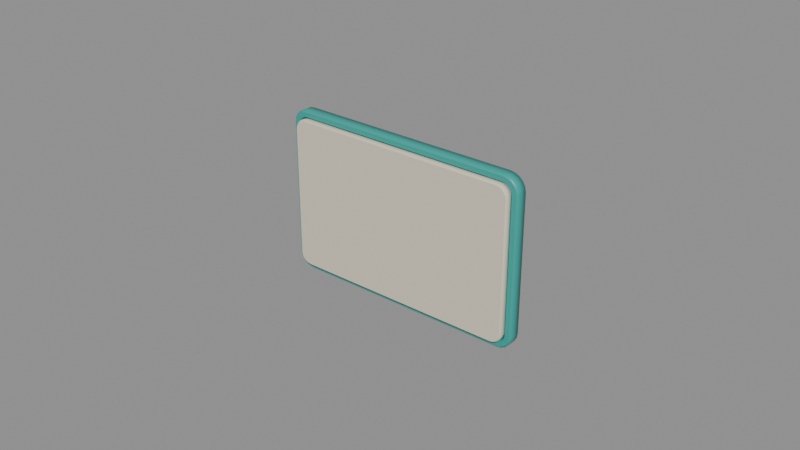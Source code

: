 # Source: TaskCard_V2_Polished.blend  (saved by Blender 5.3.31; exported with 4.5.12 LTS)
import bpy
from mathutils import Matrix  # noqa: F401  (used for matrix-valued properties, if any)

bpy.ops.wm.read_factory_settings(use_empty=True)
scene = bpy.context.scene
scene.name = 'Scene'

# ---- materials (node trees are filled in below, after node groups)
mat_mat_ds_paper = bpy.data.materials.new('Mat_DS_Paper')
mat_mat_ds_paperedge = bpy.data.materials.new('Mat_DS_PaperEdge')
mat_mat_ds_accentblue = bpy.data.materials.new('Mat_DS_AccentBlue')
mat_mat_ds_accentteal = bpy.data.materials.new('Mat_DS_AccentTeal')

# ---- material node trees
mat_mat_ds_paper.use_nodes = True; mat_mat_ds_paper.node_tree.nodes.clear()
_N = mat_mat_ds_paper.node_tree.nodes; _L = mat_mat_ds_paper.node_tree.links
n0 = _N.new('ShaderNodeBsdfPrincipled'); n0.name = 'Principled BSDF'; n0.location = (-200, 100)
n0.inputs[0].default_value = (0.9301, 0.8879, 0.7682, 1.0)
n0.inputs[2].default_value = 0.78
n0.inputs[10].default_value = 0.005
n0.inputs[27].default_value = (0.9301, 0.8879, 0.7682, 1.0)
n1 = _N.new('ShaderNodeOutputMaterial'); n1.name = 'Material Output'; n1.location = (200, 100)
_L.new(n0.outputs[0], n1.inputs[0])
n1.is_active_output = True
mat_mat_ds_paperedge.use_nodes = True; mat_mat_ds_paperedge.node_tree.nodes.clear()
_N = mat_mat_ds_paperedge.node_tree.nodes; _L = mat_mat_ds_paperedge.node_tree.links
n0 = _N.new('ShaderNodeBsdfPrincipled'); n0.name = 'Principled BSDF'; n0.location = (-200, 100)
n0.inputs[0].default_value = (0.7231, 0.6654, 0.521, 1.0)
n0.inputs[2].default_value = 0.82
n0.inputs[10].default_value = 0.005
n0.inputs[27].default_value = (0.7231, 0.6654, 0.521, 1.0)
n1 = _N.new('ShaderNodeOutputMaterial'); n1.name = 'Material Output'; n1.location = (200, 100)
_L.new(n0.outputs[0], n1.inputs[0])
n1.is_active_output = True
mat_mat_ds_accentblue.use_nodes = True; mat_mat_ds_accentblue.node_tree.nodes.clear()
_N = mat_mat_ds_accentblue.node_tree.nodes; _L = mat_mat_ds_accentblue.node_tree.links
n0 = _N.new('ShaderNodeBsdfPrincipled'); n0.name = 'Principled BSDF'; n0.location = (-200, 100)
n0.inputs[0].default_value = (0.07227, 0.2346, 0.7084, 1.0)
n0.inputs[2].default_value = 0.45
n0.inputs[10].default_value = 0.005
n0.inputs[27].default_value = (0.07227, 0.2346, 0.7084, 1.0)
n1 = _N.new('ShaderNodeOutputMaterial'); n1.name = 'Material Output'; n1.location = (200, 100)
_L.new(n0.outputs[0], n1.inputs[0])
n1.is_active_output = True
mat_mat_ds_accentteal.use_nodes = True; mat_mat_ds_accentteal.node_tree.nodes.clear()
_N = mat_mat_ds_accentteal.node_tree.nodes; _L = mat_mat_ds_accentteal.node_tree.links
n0 = _N.new('ShaderNodeBsdfPrincipled'); n0.name = 'Principled BSDF'; n0.location = (-200, 100)
n0.inputs[0].default_value = (0.02843, 0.3663, 0.3231, 1.0)
n0.inputs[2].default_value = 0.42
n0.inputs[10].default_value = 0.005
n0.inputs[27].default_value = (0.02843, 0.3663, 0.3231, 1.0)
n1 = _N.new('ShaderNodeOutputMaterial'); n1.name = 'Material Output'; n1.location = (200, 100)
_L.new(n0.outputs[0], n1.inputs[0])
n1.is_active_output = True

# ---- meshes
me_card_body_mesh = bpy.data.meshes.new('Card_Body_Mesh')
me_card_body_mesh.from_pydata([(0.0374, -0.0015, 0.0205), (0.03726, -0.0015, 0.0214), (0.03685, -0.0015, 0.0222), (0.0362, -0.0015, 0.02285), (0.0354, -0.0015, 0.02326), (0.0345, -0.0015, 0.0234), (-0.0345, -0.0015, 0.0234), (-0.0354, -0.0015, 0.02326), (-0.0362, -0.0015, 0.02285), (-0.03685, -0.0015, 0.0222), (-0.03726, -0.0015, 0.0214), (-0.0374, -0.0015, 0.0205), (-0.0374, -0.0015, -0.0205), (-0.03726, -0.0015, -0.0214), (-0.03685, -0.0015, -0.0222), (-0.0362, -0.0015, -0.02285), (-0.0354, -0.0015, -0.02326), (-0.0345, -0.0015, -0.0234), (0.0345, -0.0015, -0.0234), (0.0354, -0.0015, -0.02326), (0.0362, -0.0015, -0.02285), (0.03685, -0.0015, -0.0222), (0.03726, -0.0015, -0.0214), (0.0374, -0.0015, -0.0205), (0.038, -0.0009, 0.0205), (0.03783, -0.0009, 0.02158), (0.03733, -0.0009, 0.02256), (0.03656, -0.0009, 0.02333), (0.03558, -0.0009, 0.02383), (0.0345, -0.0009, 0.024), (-0.0345, -0.0009, 0.024), (-0.03558, -0.0009, 0.02383), (-0.03656, -0.0009, 0.02333), (-0.03733, -0.0009, 0.02256), (-0.03783, -0.0009, 0.02158), (-0.038, -0.0009, 0.0205), (-0.038, -0.0009, -0.0205), (-0.03783, -0.0009, -0.02158), (-0.03733, -0.0009, -0.02256), (-0.03656, -0.0009, -0.02333), (-0.03558, -0.0009, -0.02383), (-0.0345, -0.0009, -0.024), (0.0345, -0.0009, -0.024), (0.03558, -0.0009, -0.02383), (0.03656, -0.0009, -0.02333), (0.03733, -0.0009, -0.02256), (0.03783, -0.0009, -0.02158), (0.038, -0.0009, -0.0205), (0.038, 0.0009, 0.0205), (0.03783, 0.0009, 0.02158), (0.03733, 0.0009, 0.02256), (0.03656, 0.0009, 0.02333), (0.03558, 0.0009, 0.02383), (0.0345, 0.0009, 0.024), (-0.0345, 0.0009, 0.024), (-0.03558, 0.0009, 0.02383), (-0.03656, 0.0009, 0.02333), (-0.03733, 0.0009, 0.02256), (-0.03783, 0.0009, 0.02158), (-0.038, 0.0009, 0.0205), (-0.038, 0.0009, -0.0205), (-0.03783, 0.0009, -0.02158), (-0.03733, 0.0009, -0.02256), (-0.03656, 0.0009, -0.02333), (-0.03558, 0.0009, -0.02383), (-0.0345, 0.0009, -0.024), (0.0345, 0.0009, -0.024), (0.03558, 0.0009, -0.02383), (0.03656, 0.0009, -0.02333), (0.03733, 0.0009, -0.02256), (0.03783, 0.0009, -0.02158), (0.038, 0.0009, -0.0205), (0.0374, 0.0015, 0.0205), (0.03726, 0.0015, 0.0214), (0.03685, 0.0015, 0.0222), (0.0362, 0.0015, 0.02285), (0.0354, 0.0015, 0.02326), (0.0345, 0.0015, 0.0234), (-0.0345, 0.0015, 0.0234), (-0.0354, 0.0015, 0.02326), (-0.0362, 0.0015, 0.02285), (-0.03685, 0.0015, 0.0222), (-0.03726, 0.0015, 0.0214), (-0.0374, 0.0015, 0.0205), (-0.0374, 0.0015, -0.0205), (-0.03726, 0.0015, -0.0214), (-0.03685, 0.0015, -0.0222), (-0.0362, 0.0015, -0.02285), (-0.0354, 0.0015, -0.02326), (-0.0345, 0.0015, -0.0234), (0.0345, 0.0015, -0.0234), (0.0354, 0.0015, -0.02326), (0.0362, 0.0015, -0.02285), (0.03685, 0.0015, -0.0222), (0.03726, 0.0015, -0.0214), (0.0374, 0.0015, -0.0205)], [], [(0, 24, 25, 1), (1, 25, 26, 2), (2, 26, 27, 3), (3, 27, 28, 4), (4, 28, 29, 5), (5, 29, 30, 6), (6, 30, 31, 7), (7, 31, 32, 8), (8, 32, 33, 9), (9, 33, 34, 10), (10, 34, 35, 11), (11, 35, 36, 12), (12, 36, 37, 13), (13, 37, 38, 14), (14, 38, 39, 15), (15, 39, 40, 16), (16, 40, 41, 17), (17, 41, 42, 18), (18, 42, 43, 19), (19, 43, 44, 20), (20, 44, 45, 21), (21, 45, 46, 22), (22, 46, 47, 23), (23, 47, 24, 0), (24, 48, 49, 25), (25, 49, 50, 26), (26, 50, 51, 27), (27, 51, 52, 28), (28, 52, 53, 29), (29, 53, 54, 30), (30, 54, 55, 31), (31, 55, 56, 32), (32, 56, 57, 33), (33, 57, 58, 34), (34, 58, 59, 35), (35, 59, 60, 36), (36, 60, 61, 37), (37, 61, 62, 38), (38, 62, 63, 39), (39, 63, 64, 40), (40, 64, 65, 41), (41, 65, 66, 42), (42, 66, 67, 43), (43, 67, 68, 44), (44, 68, 69, 45), (45, 69, 70, 46), (46, 70, 71, 47), (47, 71, 48, 24), (48, 72, 73, 49), (49, 73, 74, 50), (50, 74, 75, 51), (51, 75, 76, 52), (52, 76, 77, 53), (53, 77, 78, 54), (54, 78, 79, 55), (55, 79, 80, 56), (56, 80, 81, 57), (57, 81, 82, 58), (58, 82, 83, 59), (59, 83, 84, 60), (60, 84, 85, 61), (61, 85, 86, 62), (62, 86, 87, 63), (63, 87, 88, 64), (64, 88, 89, 65), (65, 89, 90, 66), (66, 90, 91, 67), (67, 91, 92, 68), (68, 92, 93, 69), (69, 93, 94, 70), (70, 94, 95, 71), (71, 95, 72, 48), (23, 0, 1, 2, 3, 4, 5, 6, 7, 8, 9, 10, 11, 12, 13, 14, 15, 16, 17, 18, 19, 20, 21, 22), (72, 95, 94, 93, 92, 91, 90, 89, 88, 87, 86, 85, 84, 83, 82, 81, 80, 79, 78, 77, 76, 75, 74, 73)])
me_card_body_mesh.polygons.foreach_set('use_smooth', [1, 1, 1, 1, 1, 1, 1, 1, 1, 1, 1, 1, 1, 1, 1, 1, 1, 1, 1, 1, 1, 1, 1, 1, 1, 1, 1, 1, 1, 1, 1, 1, 1, 1, 1, 1, 1, 1, 1, 1, 1, 1, 1, 1, 1, 1, 1, 1, 1, 1, 1, 1, 1, 1, 1, 1, 1, 1, 1, 1, 1, 1, 1, 1, 1, 1, 1, 1, 1, 1, 1, 1, 0, 0])
me_card_body_mesh.materials.append(mat_mat_ds_paper)
me_card_body_mesh.update()
me_card_backingedge_mesh = bpy.data.meshes.new('Card_BackingEdge_Mesh')
me_card_backingedge_mesh.from_pydata([(0.03824, -0.0011, 0.0209), (0.03807, -0.0011, 0.02193), (0.0376, -0.0011, 0.02286), (0.03686, -0.0011, 0.0236), (0.03593, -0.0011, 0.02407), (0.0349, -0.0011, 0.02424), (-0.0349, -0.0011, 0.02424), (-0.03593, -0.0011, 0.02407), (-0.03686, -0.0011, 0.0236), (-0.0376, -0.0011, 0.02286), (-0.03807, -0.0011, 0.02193), (-0.03824, -0.0011, 0.0209), (-0.03824, -0.0011, -0.0209), (-0.03807, -0.0011, -0.02193), (-0.0376, -0.0011, -0.02286), (-0.03686, -0.0011, -0.0236), (-0.03593, -0.0011, -0.02407), (-0.0349, -0.0011, -0.02424), (0.0349, -0.0011, -0.02424), (0.03593, -0.0011, -0.02407), (0.03686, -0.0011, -0.0236), (0.0376, -0.0011, -0.02286), (0.03807, -0.0011, -0.02193), (0.03824, -0.0011, -0.0209), (0.0387, -0.000638, 0.0209), (0.03851, -0.000638, 0.02207), (0.03797, -0.000638, 0.02313), (0.03713, -0.000638, 0.02397), (0.03607, -0.000638, 0.02451), (0.0349, -0.000638, 0.0247), (-0.0349, -0.000638, 0.0247), (-0.03607, -0.000638, 0.02451), (-0.03713, -0.000638, 0.02397), (-0.03797, -0.000638, 0.02313), (-0.03851, -0.000638, 0.02207), (-0.0387, -0.000638, 0.0209), (-0.0387, -0.000638, -0.0209), (-0.03851, -0.000638, -0.02207), (-0.03797, -0.000638, -0.02313), (-0.03713, -0.000638, -0.02397), (-0.03607, -0.000638, -0.02451), (-0.0349, -0.000638, -0.0247), (0.0349, -0.000638, -0.0247), (0.03607, -0.000638, -0.02451), (0.03713, -0.000638, -0.02397), (0.03797, -0.000638, -0.02313), (0.03851, -0.000638, -0.02207), (0.0387, -0.000638, -0.0209), (0.0387, 0.000638, 0.0209), (0.03851, 0.000638, 0.02207), (0.03797, 0.000638, 0.02313), (0.03713, 0.000638, 0.02397), (0.03607, 0.000638, 0.02451), (0.0349, 0.000638, 0.0247), (-0.0349, 0.000638, 0.0247), (-0.03607, 0.000638, 0.02451), (-0.03713, 0.000638, 0.02397), (-0.03797, 0.000638, 0.02313), (-0.03851, 0.000638, 0.02207), (-0.0387, 0.000638, 0.0209), (-0.0387, 0.000638, -0.0209), (-0.03851, 0.000638, -0.02207), (-0.03797, 0.000638, -0.02313), (-0.03713, 0.000638, -0.02397), (-0.03607, 0.000638, -0.02451), (-0.0349, 0.000638, -0.0247), (0.0349, 0.000638, -0.0247), (0.03607, 0.000638, -0.02451), (0.03713, 0.000638, -0.02397), (0.03797, 0.000638, -0.02313), (0.03851, 0.000638, -0.02207), (0.0387, 0.000638, -0.0209), (0.03824, 0.0011, 0.0209), (0.03807, 0.0011, 0.02193), (0.0376, 0.0011, 0.02286), (0.03686, 0.0011, 0.0236), (0.03593, 0.0011, 0.02407), (0.0349, 0.0011, 0.02424), (-0.0349, 0.0011, 0.02424), (-0.03593, 0.0011, 0.02407), (-0.03686, 0.0011, 0.0236), (-0.0376, 0.0011, 0.02286), (-0.03807, 0.0011, 0.02193), (-0.03824, 0.0011, 0.0209), (-0.03824, 0.0011, -0.0209), (-0.03807, 0.0011, -0.02193), (-0.0376, 0.0011, -0.02286), (-0.03686, 0.0011, -0.0236), (-0.03593, 0.0011, -0.02407), (-0.0349, 0.0011, -0.02424), (0.0349, 0.0011, -0.02424), (0.03593, 0.0011, -0.02407), (0.03686, 0.0011, -0.0236), (0.0376, 0.0011, -0.02286), (0.03807, 0.0011, -0.02193), (0.03824, 0.0011, -0.0209)], [], [(0, 24, 25, 1), (1, 25, 26, 2), (2, 26, 27, 3), (3, 27, 28, 4), (4, 28, 29, 5), (5, 29, 30, 6), (6, 30, 31, 7), (7, 31, 32, 8), (8, 32, 33, 9), (9, 33, 34, 10), (10, 34, 35, 11), (11, 35, 36, 12), (12, 36, 37, 13), (13, 37, 38, 14), (14, 38, 39, 15), (15, 39, 40, 16), (16, 40, 41, 17), (17, 41, 42, 18), (18, 42, 43, 19), (19, 43, 44, 20), (20, 44, 45, 21), (21, 45, 46, 22), (22, 46, 47, 23), (23, 47, 24, 0), (24, 48, 49, 25), (25, 49, 50, 26), (26, 50, 51, 27), (27, 51, 52, 28), (28, 52, 53, 29), (29, 53, 54, 30), (30, 54, 55, 31), (31, 55, 56, 32), (32, 56, 57, 33), (33, 57, 58, 34), (34, 58, 59, 35), (35, 59, 60, 36), (36, 60, 61, 37), (37, 61, 62, 38), (38, 62, 63, 39), (39, 63, 64, 40), (40, 64, 65, 41), (41, 65, 66, 42), (42, 66, 67, 43), (43, 67, 68, 44), (44, 68, 69, 45), (45, 69, 70, 46), (46, 70, 71, 47), (47, 71, 48, 24), (48, 72, 73, 49), (49, 73, 74, 50), (50, 74, 75, 51), (51, 75, 76, 52), (52, 76, 77, 53), (53, 77, 78, 54), (54, 78, 79, 55), (55, 79, 80, 56), (56, 80, 81, 57), (57, 81, 82, 58), (58, 82, 83, 59), (59, 83, 84, 60), (60, 84, 85, 61), (61, 85, 86, 62), (62, 86, 87, 63), (63, 87, 88, 64), (64, 88, 89, 65), (65, 89, 90, 66), (66, 90, 91, 67), (67, 91, 92, 68), (68, 92, 93, 69), (69, 93, 94, 70), (70, 94, 95, 71), (71, 95, 72, 48), (23, 0, 1, 2, 3, 4, 5, 6, 7, 8, 9, 10, 11, 12, 13, 14, 15, 16, 17, 18, 19, 20, 21, 22), (72, 95, 94, 93, 92, 91, 90, 89, 88, 87, 86, 85, 84, 83, 82, 81, 80, 79, 78, 77, 76, 75, 74, 73)])
me_card_backingedge_mesh.polygons.foreach_set('use_smooth', [1, 1, 1, 1, 1, 1, 1, 1, 1, 1, 1, 1, 1, 1, 1, 1, 1, 1, 1, 1, 1, 1, 1, 1, 1, 1, 1, 1, 1, 1, 1, 1, 1, 1, 1, 1, 1, 1, 1, 1, 1, 1, 1, 1, 1, 1, 1, 1, 1, 1, 1, 1, 1, 1, 1, 1, 1, 1, 1, 1, 1, 1, 1, 1, 1, 1, 1, 1, 1, 1, 1, 1, 0, 0])
me_card_backingedge_mesh.materials.append(mat_mat_ds_paperedge)
me_card_backingedge_mesh.update()
me_card_roleheaderstrip_mesh = bpy.data.meshes.new('Card_RoleHeaderStrip_Mesh')
me_card_roleheaderstrip_mesh.from_pydata([(0.03575, -0.0006, 0.002), (0.03558, -0.0006, 0.002822), (0.03512, -0.0006, 0.003519), (0.03442, -0.0006, 0.003984), (0.0336, -0.0006, 0.004148), (-0.0336, -0.0006, 0.004148), (-0.03442, -0.0006, 0.003984), (-0.03512, -0.0006, 0.003519), (-0.03558, -0.0006, 0.002822), (-0.03575, -0.0006, 0.002), (-0.03575, -0.0006, -0.002), (-0.03558, -0.0006, -0.002822), (-0.03512, -0.0006, -0.003519), (-0.03442, -0.0006, -0.003984), (-0.0336, -0.0006, -0.004148), (0.0336, -0.0006, -0.004148), (0.03442, -0.0006, -0.003984), (0.03512, -0.0006, -0.003519), (0.03558, -0.0006, -0.002822), (0.03575, -0.0006, -0.002), (0.036, -0.000348, 0.002), (0.03582, -0.000348, 0.002918), (0.0353, -0.000348, 0.003697), (0.03452, -0.000348, 0.004217), (0.0336, -0.000348, 0.0044), (-0.0336, -0.000348, 0.0044), (-0.03452, -0.000348, 0.004217), (-0.0353, -0.000348, 0.003697), (-0.03582, -0.000348, 0.002918), (-0.036, -0.000348, 0.002), (-0.036, -0.000348, -0.002), (-0.03582, -0.000348, -0.002918), (-0.0353, -0.000348, -0.003697), (-0.03452, -0.000348, -0.004217), (-0.0336, -0.000348, -0.0044), (0.0336, -0.000348, -0.0044), (0.03452, -0.000348, -0.004217), (0.0353, -0.000348, -0.003697), (0.03582, -0.000348, -0.002918), (0.036, -0.000348, -0.002), (0.036, 0.000348, 0.002), (0.03582, 0.000348, 0.002918), (0.0353, 0.000348, 0.003697), (0.03452, 0.000348, 0.004217), (0.0336, 0.000348, 0.0044), (-0.0336, 0.000348, 0.0044), (-0.03452, 0.000348, 0.004217), (-0.0353, 0.000348, 0.003697), (-0.03582, 0.000348, 0.002918), (-0.036, 0.000348, 0.002), (-0.036, 0.000348, -0.002), (-0.03582, 0.000348, -0.002918), (-0.0353, 0.000348, -0.003697), (-0.03452, 0.000348, -0.004217), (-0.0336, 0.000348, -0.0044), (0.0336, 0.000348, -0.0044), (0.03452, 0.000348, -0.004217), (0.0353, 0.000348, -0.003697), (0.03582, 0.000348, -0.002918), (0.036, 0.000348, -0.002), (0.03575, 0.0006, 0.002), (0.03558, 0.0006, 0.002822), (0.03512, 0.0006, 0.003519), (0.03442, 0.0006, 0.003984), (0.0336, 0.0006, 0.004148), (-0.0336, 0.0006, 0.004148), (-0.03442, 0.0006, 0.003984), (-0.03512, 0.0006, 0.003519), (-0.03558, 0.0006, 0.002822), (-0.03575, 0.0006, 0.002), (-0.03575, 0.0006, -0.002), (-0.03558, 0.0006, -0.002822), (-0.03512, 0.0006, -0.003519), (-0.03442, 0.0006, -0.003984), (-0.0336, 0.0006, -0.004148), (0.0336, 0.0006, -0.004148), (0.03442, 0.0006, -0.003984), (0.03512, 0.0006, -0.003519), (0.03558, 0.0006, -0.002822), (0.03575, 0.0006, -0.002)], [], [(0, 20, 21, 1), (1, 21, 22, 2), (2, 22, 23, 3), (3, 23, 24, 4), (4, 24, 25, 5), (5, 25, 26, 6), (6, 26, 27, 7), (7, 27, 28, 8), (8, 28, 29, 9), (9, 29, 30, 10), (10, 30, 31, 11), (11, 31, 32, 12), (12, 32, 33, 13), (13, 33, 34, 14), (14, 34, 35, 15), (15, 35, 36, 16), (16, 36, 37, 17), (17, 37, 38, 18), (18, 38, 39, 19), (19, 39, 20, 0), (20, 40, 41, 21), (21, 41, 42, 22), (22, 42, 43, 23), (23, 43, 44, 24), (24, 44, 45, 25), (25, 45, 46, 26), (26, 46, 47, 27), (27, 47, 48, 28), (28, 48, 49, 29), (29, 49, 50, 30), (30, 50, 51, 31), (31, 51, 52, 32), (32, 52, 53, 33), (33, 53, 54, 34), (34, 54, 55, 35), (35, 55, 56, 36), (36, 56, 57, 37), (37, 57, 58, 38), (38, 58, 59, 39), (39, 59, 40, 20), (40, 60, 61, 41), (41, 61, 62, 42), (42, 62, 63, 43), (43, 63, 64, 44), (44, 64, 65, 45), (45, 65, 66, 46), (46, 66, 67, 47), (47, 67, 68, 48), (48, 68, 69, 49), (49, 69, 70, 50), (50, 70, 71, 51), (51, 71, 72, 52), (52, 72, 73, 53), (53, 73, 74, 54), (54, 74, 75, 55), (55, 75, 76, 56), (56, 76, 77, 57), (57, 77, 78, 58), (58, 78, 79, 59), (59, 79, 60, 40), (19, 0, 1, 2, 3, 4, 5, 6, 7, 8, 9, 10, 11, 12, 13, 14, 15, 16, 17, 18), (60, 79, 78, 77, 76, 75, 74, 73, 72, 71, 70, 69, 68, 67, 66, 65, 64, 63, 62, 61)])
me_card_roleheaderstrip_mesh.polygons.foreach_set('use_smooth', [1, 1, 1, 1, 1, 1, 1, 1, 1, 1, 1, 1, 1, 1, 1, 1, 1, 1, 1, 1, 1, 1, 1, 1, 1, 1, 1, 1, 1, 1, 1, 1, 1, 1, 1, 1, 1, 1, 1, 1, 1, 1, 1, 1, 1, 1, 1, 1, 1, 1, 1, 1, 1, 1, 1, 1, 1, 1, 1, 1, 0, 0])
me_card_roleheaderstrip_mesh.materials.append(mat_mat_ds_accentblue)
me_card_roleheaderstrip_mesh.update()
me_card_selectionrim_mesh = bpy.data.meshes.new('Card_SelectionRim_Mesh')
me_card_selectionrim_mesh.from_pydata([(0.041, 0.0018, 0.0218), (0.04075, 0.0018, 0.02341), (0.04001, 0.0018, 0.02486), (0.03886, 0.0018, 0.02601), (0.03741, 0.0018, 0.02675), (0.0358, 0.0018, 0.027), (-0.0358, 0.0018, 0.027), (-0.03741, 0.0018, 0.02675), (-0.03886, 0.0018, 0.02601), (-0.04001, 0.0018, 0.02486), (-0.04075, 0.0018, 0.02341), (-0.041, 0.0018, 0.0218), (-0.041, 0.0018, -0.0218), (-0.04075, 0.0018, -0.02341), (-0.04001, 0.0018, -0.02486), (-0.03886, 0.0018, -0.02601), (-0.03741, 0.0018, -0.02675), (-0.0358, 0.0018, -0.027), (0.0358, 0.0018, -0.027), (0.03741, 0.0018, -0.02675), (0.03886, 0.0018, -0.02601), (0.04001, 0.0018, -0.02486), (0.04075, 0.0018, -0.02341), (0.041, 0.0018, -0.0218), (0.041, -0.0012, 0.0218), (0.04075, -0.0012, 0.02341), (0.04001, -0.0012, 0.02486), (0.03886, -0.0012, 0.02601), (0.03741, -0.0012, 0.02675), (0.0358, -0.0012, 0.027), (-0.0358, -0.0012, 0.027), (-0.03741, -0.0012, 0.02675), (-0.03886, -0.0012, 0.02601), (-0.04001, -0.0012, 0.02486), (-0.04075, -0.0012, 0.02341), (-0.041, -0.0012, 0.0218), (-0.041, -0.0012, -0.0218), (-0.04075, -0.0012, -0.02341), (-0.04001, -0.0012, -0.02486), (-0.03886, -0.0012, -0.02601), (-0.03741, -0.0012, -0.02675), (-0.0358, -0.0012, -0.027), (0.0358, -0.0012, -0.027), (0.03741, -0.0012, -0.02675), (0.03886, -0.0012, -0.02601), (0.04001, -0.0012, -0.02486), (0.04075, -0.0012, -0.02341), (0.041, -0.0012, -0.0218), (0.0404, -0.0018, 0.0218), (0.04017, -0.0018, 0.02322), (0.03952, -0.0018, 0.0245), (0.0385, -0.0018, 0.02552), (0.03722, -0.0018, 0.02617), (0.0358, -0.0018, 0.0264), (-0.0358, -0.0018, 0.0264), (-0.03722, -0.0018, 0.02617), (-0.0385, -0.0018, 0.02552), (-0.03952, -0.0018, 0.0245), (-0.04017, -0.0018, 0.02322), (-0.0404, -0.0018, 0.0218), (-0.0404, -0.0018, -0.0218), (-0.04017, -0.0018, -0.02322), (-0.03952, -0.0018, -0.0245), (-0.0385, -0.0018, -0.02552), (-0.03722, -0.0018, -0.02617), (-0.0358, -0.0018, -0.0264), (0.0358, -0.0018, -0.0264), (0.03722, -0.0018, -0.02617), (0.0385, -0.0018, -0.02552), (0.03952, -0.0018, -0.0245), (0.04017, -0.0018, -0.02322), (0.0404, -0.0018, -0.0218), (0.039, -0.0018, 0.0218), (0.03884, -0.0018, 0.02279), (0.03839, -0.0018, 0.02368), (0.03768, -0.0018, 0.02439), (0.03679, -0.0018, 0.02484), (0.0358, -0.0018, 0.025), (-0.0358, -0.0018, 0.025), (-0.03679, -0.0018, 0.02484), (-0.03768, -0.0018, 0.02439), (-0.03839, -0.0018, 0.02368), (-0.03884, -0.0018, 0.02279), (-0.039, -0.0018, 0.0218), (-0.039, -0.0018, -0.0218), (-0.03884, -0.0018, -0.02279), (-0.03839, -0.0018, -0.02368), (-0.03768, -0.0018, -0.02439), (-0.03679, -0.0018, -0.02484), (-0.0358, -0.0018, -0.025), (0.0358, -0.0018, -0.025), (0.03679, -0.0018, -0.02484), (0.03768, -0.0018, -0.02439), (0.03839, -0.0018, -0.02368), (0.03884, -0.0018, -0.02279), (0.039, -0.0018, -0.0218), (0.0384, -0.0012, 0.0218), (0.03827, -0.0012, 0.0226), (0.0379, -0.0012, 0.02333), (0.03733, -0.0012, 0.0239), (0.0366, -0.0012, 0.02427), (0.0358, -0.0012, 0.0244), (-0.0358, -0.0012, 0.0244), (-0.0366, -0.0012, 0.02427), (-0.03733, -0.0012, 0.0239), (-0.0379, -0.0012, 0.02333), (-0.03827, -0.0012, 0.0226), (-0.0384, -0.0012, 0.0218), (-0.0384, -0.0012, -0.0218), (-0.03827, -0.0012, -0.0226), (-0.0379, -0.0012, -0.02333), (-0.03733, -0.0012, -0.0239), (-0.0366, -0.0012, -0.02427), (-0.0358, -0.0012, -0.0244), (0.0358, -0.0012, -0.0244), (0.0366, -0.0012, -0.02427), (0.03733, -0.0012, -0.0239), (0.0379, -0.0012, -0.02333), (0.03827, -0.0012, -0.0226), (0.0384, -0.0012, -0.0218), (0.0384, 0.0008, 0.0218), (0.03827, 0.0008, 0.0226), (0.0379, 0.0008, 0.02333), (0.03733, 0.0008, 0.0239), (0.0366, 0.0008, 0.02427), (0.0358, 0.0008, 0.0244), (-0.0358, 0.0008, 0.0244), (-0.0366, 0.0008, 0.02427), (-0.03733, 0.0008, 0.0239), (-0.0379, 0.0008, 0.02333), (-0.03827, 0.0008, 0.0226), (-0.0384, 0.0008, 0.0218), (-0.0384, 0.0008, -0.0218), (-0.03827, 0.0008, -0.0226), (-0.0379, 0.0008, -0.02333), (-0.03733, 0.0008, -0.0239), (-0.0366, 0.0008, -0.02427), (-0.0358, 0.0008, -0.0244), (0.0358, 0.0008, -0.0244), (0.0366, 0.0008, -0.02427), (0.03733, 0.0008, -0.0239), (0.0379, 0.0008, -0.02333), (0.03827, 0.0008, -0.0226), (0.0384, 0.0008, -0.0218), (0.0384, 0.0018, 0.0218), (0.03827, 0.0018, 0.0226), (0.0379, 0.0018, 0.02333), (0.03733, 0.0018, 0.0239), (0.0366, 0.0018, 0.02427), (0.0358, 0.0018, 0.0244), (-0.0358, 0.0018, 0.0244), (-0.0366, 0.0018, 0.02427), (-0.03733, 0.0018, 0.0239), (-0.0379, 0.0018, 0.02333), (-0.03827, 0.0018, 0.0226), (-0.0384, 0.0018, 0.0218), (-0.0384, 0.0018, -0.0218), (-0.03827, 0.0018, -0.0226), (-0.0379, 0.0018, -0.02333), (-0.03733, 0.0018, -0.0239), (-0.0366, 0.0018, -0.02427), (-0.0358, 0.0018, -0.0244), (0.0358, 0.0018, -0.0244), (0.0366, 0.0018, -0.02427), (0.03733, 0.0018, -0.0239), (0.0379, 0.0018, -0.02333), (0.03827, 0.0018, -0.0226), (0.0384, 0.0018, -0.0218)], [], [(0, 1, 25, 24), (1, 2, 26, 25), (2, 3, 27, 26), (3, 4, 28, 27), (4, 5, 29, 28), (5, 6, 30, 29), (6, 7, 31, 30), (7, 8, 32, 31), (8, 9, 33, 32), (9, 10, 34, 33), (10, 11, 35, 34), (11, 12, 36, 35), (12, 13, 37, 36), (13, 14, 38, 37), (14, 15, 39, 38), (15, 16, 40, 39), (16, 17, 41, 40), (17, 18, 42, 41), (18, 19, 43, 42), (19, 20, 44, 43), (20, 21, 45, 44), (21, 22, 46, 45), (22, 23, 47, 46), (23, 0, 24, 47), (24, 25, 49, 48), (25, 26, 50, 49), (26, 27, 51, 50), (27, 28, 52, 51), (28, 29, 53, 52), (29, 30, 54, 53), (30, 31, 55, 54), (31, 32, 56, 55), (32, 33, 57, 56), (33, 34, 58, 57), (34, 35, 59, 58), (35, 36, 60, 59), (36, 37, 61, 60), (37, 38, 62, 61), (38, 39, 63, 62), (39, 40, 64, 63), (40, 41, 65, 64), (41, 42, 66, 65), (42, 43, 67, 66), (43, 44, 68, 67), (44, 45, 69, 68), (45, 46, 70, 69), (46, 47, 71, 70), (47, 24, 48, 71), (48, 49, 73, 72), (49, 50, 74, 73), (50, 51, 75, 74), (51, 52, 76, 75), (52, 53, 77, 76), (53, 54, 78, 77), (54, 55, 79, 78), (55, 56, 80, 79), (56, 57, 81, 80), (57, 58, 82, 81), (58, 59, 83, 82), (59, 60, 84, 83), (60, 61, 85, 84), (61, 62, 86, 85), (62, 63, 87, 86), (63, 64, 88, 87), (64, 65, 89, 88), (65, 66, 90, 89), (66, 67, 91, 90), (67, 68, 92, 91), (68, 69, 93, 92), (69, 70, 94, 93), (70, 71, 95, 94), (71, 48, 72, 95), (72, 73, 97, 96), (73, 74, 98, 97), (74, 75, 99, 98), (75, 76, 100, 99), (76, 77, 101, 100), (77, 78, 102, 101), (78, 79, 103, 102), (79, 80, 104, 103), (80, 81, 105, 104), (81, 82, 106, 105), (82, 83, 107, 106), (83, 84, 108, 107), (84, 85, 109, 108), (85, 86, 110, 109), (86, 87, 111, 110), (87, 88, 112, 111), (88, 89, 113, 112), (89, 90, 114, 113), (90, 91, 115, 114), (91, 92, 116, 115), (92, 93, 117, 116), (93, 94, 118, 117), (94, 95, 119, 118), (95, 72, 96, 119), (96, 97, 121, 120), (97, 98, 122, 121), (98, 99, 123, 122), (99, 100, 124, 123), (100, 101, 125, 124), (101, 102, 126, 125), (102, 103, 127, 126), (103, 104, 128, 127), (104, 105, 129, 128), (105, 106, 130, 129), (106, 107, 131, 130), (107, 108, 132, 131), (108, 109, 133, 132), (109, 110, 134, 133), (110, 111, 135, 134), (111, 112, 136, 135), (112, 113, 137, 136), (113, 114, 138, 137), (114, 115, 139, 138), (115, 116, 140, 139), (116, 117, 141, 140), (117, 118, 142, 141), (118, 119, 143, 142), (119, 96, 120, 143), (120, 121, 145, 144), (121, 122, 146, 145), (122, 123, 147, 146), (123, 124, 148, 147), (124, 125, 149, 148), (125, 126, 150, 149), (126, 127, 151, 150), (127, 128, 152, 151), (128, 129, 153, 152), (129, 130, 154, 153), (130, 131, 155, 154), (131, 132, 156, 155), (132, 133, 157, 156), (133, 134, 158, 157), (134, 135, 159, 158), (135, 136, 160, 159), (136, 137, 161, 160), (137, 138, 162, 161), (138, 139, 163, 162), (139, 140, 164, 163), (140, 141, 165, 164), (141, 142, 166, 165), (142, 143, 167, 166), (143, 120, 144, 167), (144, 145, 1, 0), (145, 146, 2, 1), (146, 147, 3, 2), (147, 148, 4, 3), (148, 149, 5, 4), (149, 150, 6, 5), (150, 151, 7, 6), (151, 152, 8, 7), (152, 153, 9, 8), (153, 154, 10, 9), (154, 155, 11, 10), (155, 156, 12, 11), (156, 157, 13, 12), (157, 158, 14, 13), (158, 159, 15, 14), (159, 160, 16, 15), (160, 161, 17, 16), (161, 162, 18, 17), (162, 163, 19, 18), (163, 164, 20, 19), (164, 165, 21, 20), (165, 166, 22, 21), (166, 167, 23, 22), (167, 144, 0, 23)])
me_card_selectionrim_mesh.polygons.foreach_set('use_smooth', [1, 1, 1, 1, 1, 1, 1, 1, 1, 1, 1, 1, 1, 1, 1, 1, 1, 1, 1, 1, 1, 1, 1, 1, 1, 1, 1, 1, 1, 1, 1, 1, 1, 1, 1, 1, 1, 1, 1, 1, 1, 1, 1, 1, 1, 1, 1, 1, 0, 0, 0, 0, 0, 0, 0, 0, 0, 0, 0, 0, 0, 0, 0, 0, 0, 0, 0, 0, 0, 0, 0, 0, 1, 1, 1, 1, 1, 1, 1, 1, 1, 1, 1, 1, 1, 1, 1, 1, 1, 1, 1, 1, 1, 1, 1, 1, 1, 1, 1, 1, 1, 1, 1, 1, 1, 1, 1, 1, 1, 1, 1, 1, 1, 1, 1, 1, 1, 1, 1, 1, 1, 1, 1, 1, 1, 1, 1, 1, 1, 1, 1, 1, 1, 1, 1, 1, 1, 1, 1, 1, 1, 1, 1, 1, 0, 0, 0, 0, 0, 0, 0, 0, 0, 0, 0, 0, 0, 0, 0, 0, 0, 0, 0, 0, 0, 0, 0, 0])
me_card_selectionrim_mesh.polygons.foreach_set('material_index', [0, 0, 0, 0, 0, 0, 0, 0, 0, 0, 0, 0, 0, 0, 0, 0, 0, 0, 0, 0, 0, 0, 0, 0, 0, 0, 0, 0, 0, 0, 0, 0, 0, 0, 0, 0, 0, 0, 0, 0, 0, 0, 0, 0, 0, 0, 0, 0, 0, 0, 0, 0, 0, 0, 0, 0, 0, 0, 0, 0, 0, 0, 0, 0, 0, 0, 0, 0, 0, 0, 0, 0, 1, 1, 1, 1, 1, 1, 1, 1, 1, 1, 1, 1, 1, 1, 1, 1, 1, 1, 1, 1, 1, 1, 1, 1, 1, 1, 1, 1, 1, 1, 1, 1, 1, 1, 1, 1, 1, 1, 1, 1, 1, 1, 1, 1, 1, 1, 1, 1, 1, 1, 1, 1, 1, 1, 1, 1, 1, 1, 1, 1, 1, 1, 1, 1, 1, 1, 1, 1, 1, 1, 1, 1, 0, 0, 0, 0, 0, 0, 0, 0, 0, 0, 0, 0, 0, 0, 0, 0, 0, 0, 0, 0, 0, 0, 0, 0])
me_card_selectionrim_mesh.materials.append(mat_mat_ds_accentteal)
me_card_selectionrim_mesh.materials.append(mat_mat_ds_accentteal)
me_card_selectionrim_mesh.update()

# ---- objects
ob_taskcard_v2_polished = bpy.data.objects.new('TaskCard_V2_Polished', None)
ob_card_body = bpy.data.objects.new('Card_Body', me_card_body_mesh)
ob_card_backingedge = bpy.data.objects.new('Card_BackingEdge', me_card_backingedge_mesh)
ob_card_roleheaderstrip = bpy.data.objects.new('Card_RoleHeaderStrip', me_card_roleheaderstrip_mesh)
ob_card_selectionrim = bpy.data.objects.new('Card_SelectionRim', me_card_selectionrim_mesh)
ob_anchor_role = bpy.data.objects.new('Anchor_Role', None)
ob_anchor_priority = bpy.data.objects.new('Anchor_Priority', None)
ob_anchor_title = bpy.data.objects.new('Anchor_Title', None)
ob_anchor_state = bpy.data.objects.new('Anchor_State', None)
ob_anchor_source = bpy.data.objects.new('Anchor_Source', None)

# ---- transforms, parenting, visibility, modifiers, constraints
ob_taskcard_v2_polished.location = (0.0, 0.0, 0.0)
ob_card_body.parent = ob_taskcard_v2_polished
ob_card_body.location = (0.0, -0.0015, 0.0)
ob_card_backingedge.parent = ob_taskcard_v2_polished
ob_card_backingedge.location = (0.0, -0.0023, 0.0)
ob_card_roleheaderstrip.parent = ob_taskcard_v2_polished
ob_card_roleheaderstrip.location = (0.0, 0.0006, 0.0184)
ob_card_selectionrim.parent = ob_taskcard_v2_polished
ob_card_selectionrim.location = (0.0, 0.0002, 0.0)
ob_anchor_role.parent = ob_taskcard_v2_polished
ob_anchor_role.location = (0.012, 0.0024, 0.0185)
ob_anchor_role.empty_display_size = 0.012
ob_anchor_priority.parent = ob_taskcard_v2_polished
ob_anchor_priority.location = (-0.0165, 0.0024, 0.0185)
ob_anchor_priority.empty_display_size = 0.012
ob_anchor_title.parent = ob_taskcard_v2_polished
ob_anchor_title.location = (0.0, 0.002, 0.0055)
ob_anchor_title.empty_display_size = 0.012
ob_anchor_state.parent = ob_taskcard_v2_polished
ob_anchor_state.location = (0.0, 0.002, -0.0095)
ob_anchor_state.empty_display_size = 0.012
ob_anchor_source.parent = ob_taskcard_v2_polished
ob_anchor_source.location = (0.0, 0.002, -0.0185)
ob_anchor_source.empty_display_size = 0.012

# ---- collection membership
scene.collection.objects.link(ob_taskcard_v2_polished)
scene.collection.objects.link(ob_card_body)
scene.collection.objects.link(ob_card_backingedge)
scene.collection.objects.link(ob_card_roleheaderstrip)
scene.collection.objects.link(ob_card_selectionrim)
scene.collection.objects.link(ob_anchor_role)
scene.collection.objects.link(ob_anchor_priority)
scene.collection.objects.link(ob_anchor_title)
scene.collection.objects.link(ob_anchor_state)
scene.collection.objects.link(ob_anchor_source)

# ---- scene / render settings (as saved in the file)
scene.frame_start = 1; scene.frame_end = 250; scene.frame_set(1)
scene.render.engine = 'BLENDER_EEVEE_NEXT'
scene.render.bake_bias = 0.0
scene.render.bake_samples = 0
scene.render.compositor_device = 'GPU'
scene.eevee.use_volume_custom_range = False
scene.eevee.fast_gi_thickness_near = 0.1
scene.eevee.fast_gi_thickness_far = 0.0
scene.eevee.ray_tracing_options.screen_trace_thickness = 0.1
bpy.context.view_layer.update()

# ---- added for rendering (the .blend has no active camera and no usable light): camera, sun + grey world if the file has none
cam_auto = bpy.data.cameras.new('AutoCamera')
cam_auto.lens = 50.0
cam_auto.sensor_width = 36.0
cam_auto.clip_end = 1000.0
ob_auto_camera = bpy.data.objects.new('AutoCamera', cam_auto)
scene.collection.objects.link(ob_auto_camera)
ob_auto_camera.location = (0.185045, -0.222754, 0.148036)
ob_auto_camera.rotation_euler = (1.09748, -7.21219e-08, 0.694738)
scene.camera = ob_auto_camera
light_auto_sun = bpy.data.lights.new('AutoSun', 'SUN')
light_auto_sun.energy = 3.0
light_auto_sun.angle = 0.0523599
ob_auto_sun = bpy.data.objects.new('AutoSun', light_auto_sun)
scene.collection.objects.link(ob_auto_sun)
ob_auto_sun.rotation_euler = (0.872665, 0.174533, 0.523599)
if scene.world is None:
    world_auto = bpy.data.worlds.new('AutoWorld')
    world_auto.color = (0.3, 0.3, 0.3)
    scene.world = world_auto
bpy.context.view_layer.update()
